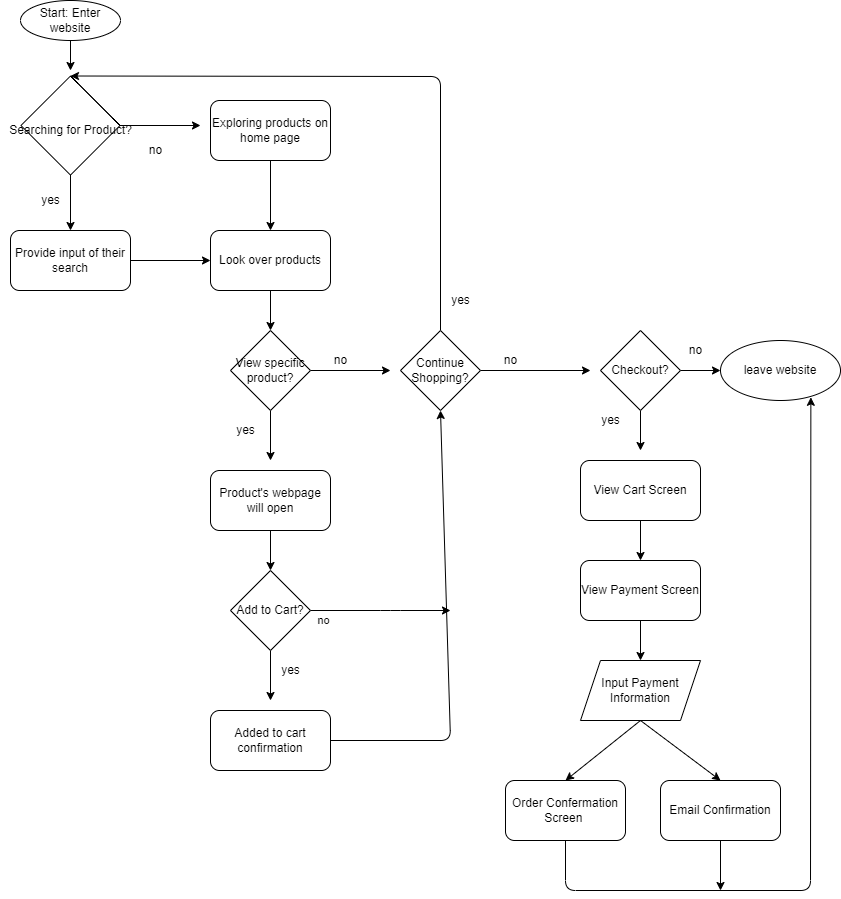

The diagram above was exported from draw.io. Its source (the exported page's mxGraphModel, read from the mxfile embedded in the PNG):
<mxGraphModel dx="732" dy="574" grid="1" gridSize="10" guides="1" tooltips="1" connect="1" arrows="1" fold="1" page="1" pageScale="1" pageWidth="850" pageHeight="1100" math="0" shadow="0">
  <root>
    <mxCell id="0" />
    <mxCell id="1" parent="0" />
    <mxCell id="6" style="edgeStyle=none;html=1;exitX=0.5;exitY=1;exitDx=0;exitDy=0;" edge="1" parent="1" source="2">
      <mxGeometry relative="1" as="geometry">
        <mxPoint x="80" y="100" as="targetPoint" />
      </mxGeometry>
    </mxCell>
    <mxCell id="2" value="Start: Enter website" style="ellipse;whiteSpace=wrap;html=1;align=center;newEdgeStyle={&quot;edgeStyle&quot;:&quot;entityRelationEdgeStyle&quot;,&quot;startArrow&quot;:&quot;none&quot;,&quot;endArrow&quot;:&quot;none&quot;,&quot;segment&quot;:10,&quot;curved&quot;:1};treeFolding=1;treeMoving=1;" vertex="1" parent="1">
      <mxGeometry x="30" y="30" width="100" height="40" as="geometry" />
    </mxCell>
    <mxCell id="7" style="edgeStyle=none;html=1;exitX=1;exitY=1;exitDx=0;exitDy=0;" edge="1" parent="1" source="3">
      <mxGeometry relative="1" as="geometry">
        <mxPoint x="80" y="260" as="targetPoint" />
      </mxGeometry>
    </mxCell>
    <mxCell id="9" style="edgeStyle=none;html=1;exitX=1;exitY=0;exitDx=0;exitDy=0;" edge="1" parent="1" source="3">
      <mxGeometry relative="1" as="geometry">
        <mxPoint x="210" y="155" as="targetPoint" />
      </mxGeometry>
    </mxCell>
    <mxCell id="3" value="" style="swimlane;startSize=0;rotation=45;" vertex="1" parent="1">
      <mxGeometry x="45" y="120" width="70" height="70" as="geometry" />
    </mxCell>
    <mxCell id="5" value="Searching for Product?" style="text;html=1;align=center;verticalAlign=middle;resizable=0;points=[];autosize=1;strokeColor=none;fillColor=none;" vertex="1" parent="1">
      <mxGeometry x="10" y="150" width="140" height="20" as="geometry" />
    </mxCell>
    <mxCell id="8" value="yes" style="text;html=1;align=center;verticalAlign=middle;resizable=0;points=[];autosize=1;strokeColor=none;fillColor=none;" vertex="1" parent="1">
      <mxGeometry x="45" y="220" width="30" height="20" as="geometry" />
    </mxCell>
    <mxCell id="10" value="no" style="text;html=1;align=center;verticalAlign=middle;resizable=0;points=[];autosize=1;strokeColor=none;fillColor=none;" vertex="1" parent="1">
      <mxGeometry x="150" y="170" width="30" height="20" as="geometry" />
    </mxCell>
    <mxCell id="20" style="edgeStyle=none;html=1;exitX=1;exitY=0.5;exitDx=0;exitDy=0;entryX=0;entryY=0.5;entryDx=0;entryDy=0;" edge="1" parent="1" source="13" target="18">
      <mxGeometry relative="1" as="geometry" />
    </mxCell>
    <mxCell id="13" value="Provide input of their search" style="rounded=1;whiteSpace=wrap;html=1;" vertex="1" parent="1">
      <mxGeometry x="20" y="260" width="120" height="60" as="geometry" />
    </mxCell>
    <mxCell id="19" style="edgeStyle=none;html=1;exitX=0.5;exitY=1;exitDx=0;exitDy=0;entryX=0.5;entryY=0;entryDx=0;entryDy=0;" edge="1" parent="1" source="15" target="18">
      <mxGeometry relative="1" as="geometry" />
    </mxCell>
    <mxCell id="15" value="Exploring products on home page" style="rounded=1;whiteSpace=wrap;html=1;" vertex="1" parent="1">
      <mxGeometry x="220" y="130" width="120" height="60" as="geometry" />
    </mxCell>
    <mxCell id="22" style="edgeStyle=none;html=1;exitX=0.5;exitY=1;exitDx=0;exitDy=0;entryX=0.5;entryY=0;entryDx=0;entryDy=0;" edge="1" parent="1" source="18" target="21">
      <mxGeometry relative="1" as="geometry" />
    </mxCell>
    <mxCell id="18" value="Look over products" style="rounded=1;whiteSpace=wrap;html=1;" vertex="1" parent="1">
      <mxGeometry x="220" y="260" width="120" height="60" as="geometry" />
    </mxCell>
    <mxCell id="23" style="edgeStyle=none;html=1;exitX=0.5;exitY=1;exitDx=0;exitDy=0;" edge="1" parent="1" source="21">
      <mxGeometry relative="1" as="geometry">
        <mxPoint x="280" y="490" as="targetPoint" />
      </mxGeometry>
    </mxCell>
    <mxCell id="29" style="edgeStyle=none;html=1;exitX=1;exitY=0.5;exitDx=0;exitDy=0;" edge="1" parent="1" source="21">
      <mxGeometry relative="1" as="geometry">
        <mxPoint x="400" y="400" as="targetPoint" />
      </mxGeometry>
    </mxCell>
    <mxCell id="21" value="View specific product?" style="rhombus;whiteSpace=wrap;html=1;" vertex="1" parent="1">
      <mxGeometry x="240" y="360" width="80" height="80" as="geometry" />
    </mxCell>
    <mxCell id="24" value="yes" style="text;html=1;align=center;verticalAlign=middle;resizable=0;points=[];autosize=1;strokeColor=none;fillColor=none;" vertex="1" parent="1">
      <mxGeometry x="240" y="450" width="30" height="20" as="geometry" />
    </mxCell>
    <mxCell id="36" style="edgeStyle=none;html=1;exitX=0.5;exitY=1;exitDx=0;exitDy=0;entryX=0.5;entryY=0;entryDx=0;entryDy=0;" edge="1" parent="1" source="25" target="35">
      <mxGeometry relative="1" as="geometry" />
    </mxCell>
    <mxCell id="25" value="Product's webpage will open" style="rounded=1;whiteSpace=wrap;html=1;" vertex="1" parent="1">
      <mxGeometry x="220" y="500" width="120" height="60" as="geometry" />
    </mxCell>
    <mxCell id="30" value="no" style="text;html=1;align=center;verticalAlign=middle;resizable=0;points=[];autosize=1;strokeColor=none;fillColor=none;" vertex="1" parent="1">
      <mxGeometry x="335" y="380" width="30" height="20" as="geometry" />
    </mxCell>
    <mxCell id="33" style="edgeStyle=none;html=1;exitX=0.5;exitY=0;exitDx=0;exitDy=0;entryX=0;entryY=0;entryDx=0;entryDy=0;" edge="1" parent="1" source="31" target="3">
      <mxGeometry relative="1" as="geometry">
        <mxPoint x="450" y="50" as="targetPoint" />
        <Array as="points">
          <mxPoint x="450" y="106" />
        </Array>
      </mxGeometry>
    </mxCell>
    <mxCell id="43" style="edgeStyle=none;html=1;exitX=1;exitY=0.5;exitDx=0;exitDy=0;" edge="1" parent="1" source="31">
      <mxGeometry relative="1" as="geometry">
        <mxPoint x="600" y="400" as="targetPoint" />
      </mxGeometry>
    </mxCell>
    <mxCell id="31" value="Continue Shopping?" style="rhombus;whiteSpace=wrap;html=1;" vertex="1" parent="1">
      <mxGeometry x="410" y="360" width="80" height="80" as="geometry" />
    </mxCell>
    <mxCell id="34" value="yes" style="text;html=1;align=center;verticalAlign=middle;resizable=0;points=[];autosize=1;strokeColor=none;fillColor=none;" vertex="1" parent="1">
      <mxGeometry x="455" y="320" width="30" height="20" as="geometry" />
    </mxCell>
    <mxCell id="37" style="edgeStyle=none;html=1;exitX=0.5;exitY=1;exitDx=0;exitDy=0;" edge="1" parent="1" source="35">
      <mxGeometry relative="1" as="geometry">
        <mxPoint x="280" y="730" as="targetPoint" />
      </mxGeometry>
    </mxCell>
    <mxCell id="40" style="edgeStyle=none;html=1;exitX=1;exitY=0.5;exitDx=0;exitDy=0;" edge="1" parent="1" source="35">
      <mxGeometry relative="1" as="geometry">
        <mxPoint x="460" y="640" as="targetPoint" />
        <Array as="points">
          <mxPoint x="400" y="640" />
        </Array>
      </mxGeometry>
    </mxCell>
    <mxCell id="41" value="no" style="edgeLabel;html=1;align=center;verticalAlign=middle;resizable=0;points=[];" vertex="1" connectable="0" parent="40">
      <mxGeometry x="-0.835" y="-9" relative="1" as="geometry">
        <mxPoint as="offset" />
      </mxGeometry>
    </mxCell>
    <mxCell id="35" value="Add to Cart?" style="rhombus;whiteSpace=wrap;html=1;" vertex="1" parent="1">
      <mxGeometry x="240" y="600" width="80" height="80" as="geometry" />
    </mxCell>
    <mxCell id="38" value="yes" style="text;html=1;align=center;verticalAlign=middle;resizable=0;points=[];autosize=1;strokeColor=none;fillColor=none;" vertex="1" parent="1">
      <mxGeometry x="285" y="690" width="30" height="20" as="geometry" />
    </mxCell>
    <mxCell id="42" style="edgeStyle=none;html=1;exitX=1;exitY=0.5;exitDx=0;exitDy=0;entryX=0.5;entryY=1;entryDx=0;entryDy=0;" edge="1" parent="1" source="39" target="31">
      <mxGeometry relative="1" as="geometry">
        <mxPoint x="480" y="770" as="targetPoint" />
        <Array as="points">
          <mxPoint x="460" y="770" />
        </Array>
      </mxGeometry>
    </mxCell>
    <mxCell id="39" value="Added to cart confirmation" style="rounded=1;whiteSpace=wrap;html=1;" vertex="1" parent="1">
      <mxGeometry x="220" y="740" width="120" height="60" as="geometry" />
    </mxCell>
    <mxCell id="44" value="no" style="text;html=1;align=center;verticalAlign=middle;resizable=0;points=[];autosize=1;strokeColor=none;fillColor=none;" vertex="1" parent="1">
      <mxGeometry x="505" y="380" width="30" height="20" as="geometry" />
    </mxCell>
    <mxCell id="46" style="edgeStyle=none;html=1;exitX=1;exitY=0.5;exitDx=0;exitDy=0;" edge="1" parent="1" source="45">
      <mxGeometry relative="1" as="geometry">
        <mxPoint x="730" y="400" as="targetPoint" />
      </mxGeometry>
    </mxCell>
    <mxCell id="49" style="edgeStyle=none;html=1;exitX=0.5;exitY=1;exitDx=0;exitDy=0;" edge="1" parent="1" source="45">
      <mxGeometry relative="1" as="geometry">
        <mxPoint x="650" y="480" as="targetPoint" />
      </mxGeometry>
    </mxCell>
    <mxCell id="45" value="Checkout?" style="rhombus;whiteSpace=wrap;html=1;" vertex="1" parent="1">
      <mxGeometry x="610" y="360" width="80" height="80" as="geometry" />
    </mxCell>
    <mxCell id="47" value="no" style="text;html=1;align=center;verticalAlign=middle;resizable=0;points=[];autosize=1;strokeColor=none;fillColor=none;" vertex="1" parent="1">
      <mxGeometry x="690" y="370" width="30" height="20" as="geometry" />
    </mxCell>
    <mxCell id="48" value="leave website" style="ellipse;whiteSpace=wrap;html=1;" vertex="1" parent="1">
      <mxGeometry x="730" y="370" width="120" height="60" as="geometry" />
    </mxCell>
    <mxCell id="50" value="yes" style="text;html=1;align=center;verticalAlign=middle;resizable=0;points=[];autosize=1;strokeColor=none;fillColor=none;" vertex="1" parent="1">
      <mxGeometry x="605" y="440" width="30" height="20" as="geometry" />
    </mxCell>
    <mxCell id="54" style="edgeStyle=none;html=1;exitX=0.5;exitY=1;exitDx=0;exitDy=0;entryX=0.5;entryY=0;entryDx=0;entryDy=0;" edge="1" parent="1" source="52" target="53">
      <mxGeometry relative="1" as="geometry" />
    </mxCell>
    <mxCell id="52" value="View Cart Screen" style="rounded=1;whiteSpace=wrap;html=1;" vertex="1" parent="1">
      <mxGeometry x="590" y="490" width="120" height="60" as="geometry" />
    </mxCell>
    <mxCell id="57" style="edgeStyle=none;html=1;exitX=0.5;exitY=1;exitDx=0;exitDy=0;entryX=0.5;entryY=0;entryDx=0;entryDy=0;" edge="1" parent="1" source="53" target="55">
      <mxGeometry relative="1" as="geometry" />
    </mxCell>
    <mxCell id="53" value="View Payment Screen" style="rounded=1;whiteSpace=wrap;html=1;" vertex="1" parent="1">
      <mxGeometry x="590" y="590" width="120" height="60" as="geometry" />
    </mxCell>
    <mxCell id="58" style="edgeStyle=none;html=1;exitX=0.5;exitY=1;exitDx=0;exitDy=0;entryX=0.5;entryY=0;entryDx=0;entryDy=0;" edge="1" parent="1" source="55" target="59">
      <mxGeometry relative="1" as="geometry">
        <mxPoint x="650" y="800" as="targetPoint" />
      </mxGeometry>
    </mxCell>
    <mxCell id="61" style="edgeStyle=none;html=1;exitX=0.5;exitY=1;exitDx=0;exitDy=0;entryX=0.5;entryY=0;entryDx=0;entryDy=0;" edge="1" parent="1" source="55" target="60">
      <mxGeometry relative="1" as="geometry" />
    </mxCell>
    <mxCell id="55" value="Input Payment Information" style="shape=parallelogram;perimeter=parallelogramPerimeter;whiteSpace=wrap;html=1;fixedSize=1;" vertex="1" parent="1">
      <mxGeometry x="590" y="690" width="120" height="60" as="geometry" />
    </mxCell>
    <mxCell id="62" style="edgeStyle=none;html=1;exitX=0.5;exitY=1;exitDx=0;exitDy=0;entryX=0.753;entryY=0.947;entryDx=0;entryDy=0;entryPerimeter=0;" edge="1" parent="1" source="59" target="48">
      <mxGeometry relative="1" as="geometry">
        <mxPoint x="820" y="580" as="targetPoint" />
        <Array as="points">
          <mxPoint x="575" y="920" />
          <mxPoint x="820" y="920" />
        </Array>
      </mxGeometry>
    </mxCell>
    <mxCell id="59" value="Order Confermation Screen&amp;nbsp;" style="rounded=1;whiteSpace=wrap;html=1;" vertex="1" parent="1">
      <mxGeometry x="515" y="810" width="120" height="60" as="geometry" />
    </mxCell>
    <mxCell id="63" style="edgeStyle=none;html=1;exitX=0.5;exitY=1;exitDx=0;exitDy=0;" edge="1" parent="1" source="60">
      <mxGeometry relative="1" as="geometry">
        <mxPoint x="730" y="920" as="targetPoint" />
      </mxGeometry>
    </mxCell>
    <mxCell id="60" value="Email Confirmation" style="rounded=1;whiteSpace=wrap;html=1;" vertex="1" parent="1">
      <mxGeometry x="670" y="810" width="120" height="60" as="geometry" />
    </mxCell>
  </root>
</mxGraphModel>